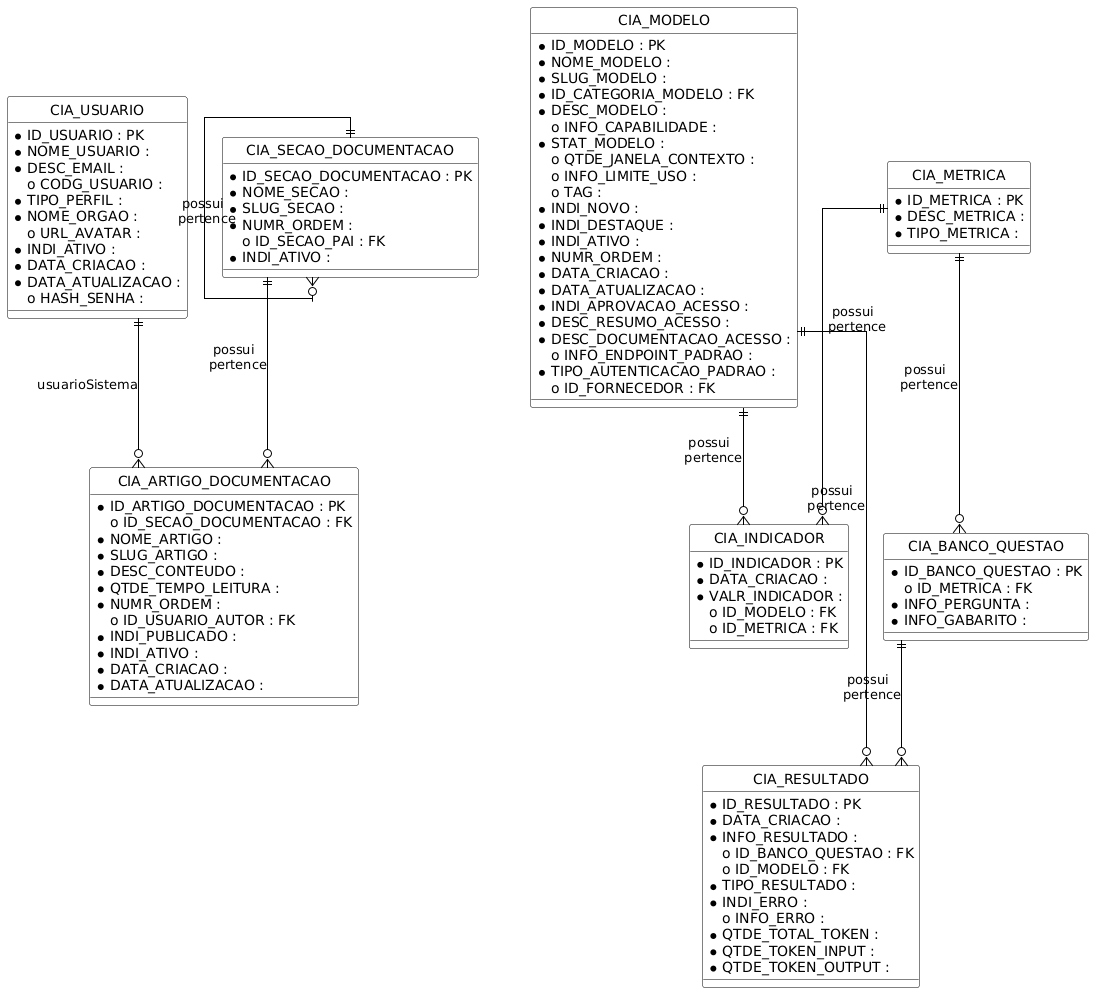

The diagram above was rendered by PlantUML. Its source (embedded in the PNG):
@startuml
' DER gerado a partir de docs/migrations_oracle
hide circle
skinparam linetype ortho
skinparam class {
  BackgroundColor White
  BorderColor Black
  ArrowColor Black
}

entity "CIA_USUARIO" as CIA_USUARIO {
  * ID_USUARIO : PK
  * NOME_USUARIO : 
  * DESC_EMAIL : 
  o CODG_USUARIO : 
  * TIPO_PERFIL : 
  * NOME_ORGAO : 
  o URL_AVATAR : 
  * INDI_ATIVO : 
  * DATA_CRIACAO : 
  * DATA_ATUALIZACAO : 
  o HASH_SENHA : 
}

entity "CIA_MODELO" as CIA_MODELO {
  * ID_MODELO : PK
  * NOME_MODELO : 
  * SLUG_MODELO : 
  * ID_CATEGORIA_MODELO : FK
  * DESC_MODELO : 
  o INFO_CAPABILIDADE : 
  * STAT_MODELO : 
  o QTDE_JANELA_CONTEXTO : 
  o INFO_LIMITE_USO : 
  o TAG : 
  * INDI_NOVO : 
  * INDI_DESTAQUE : 
  * INDI_ATIVO : 
  * NUMR_ORDEM : 
  * DATA_CRIACAO : 
  * DATA_ATUALIZACAO : 
  * INDI_APROVACAO_ACESSO : 
  * DESC_RESUMO_ACESSO : 
  * DESC_DOCUMENTACAO_ACESSO : 
  o INFO_ENDPOINT_PADRAO : 
  * TIPO_AUTENTICACAO_PADRAO : 
  o ID_FORNECEDOR : FK
}

entity "CIA_METRICA" as CIA_METRICA {
  * ID_METRICA : PK
  * DESC_METRICA : 
  * TIPO_METRICA : 
}

entity "CIA_BANCO_QUESTAO" as CIA_BANCO_QUESTAO {
  * ID_BANCO_QUESTAO : PK
  o ID_METRICA : FK
  * INFO_PERGUNTA : 
  * INFO_GABARITO : 
}

entity "CIA_RESULTADO" as CIA_RESULTADO {
  * ID_RESULTADO : PK
  * DATA_CRIACAO : 
  * INFO_RESULTADO : 
  o ID_BANCO_QUESTAO : FK
  o ID_MODELO : FK
  * TIPO_RESULTADO : 
  * INDI_ERRO : 
  o INFO_ERRO : 
  * QTDE_TOTAL_TOKEN : 
  * QTDE_TOKEN_INPUT : 
  * QTDE_TOKEN_OUTPUT : 
}

entity "CIA_INDICADOR" as CIA_INDICADOR {
  * ID_INDICADOR : PK
  * DATA_CRIACAO : 
  * VALR_INDICADOR : 
  o ID_MODELO : FK
  o ID_METRICA : FK
}

entity "CIA_ARTIGO_DOCUMENTACAO" as CIA_ARTIGO_DOCUMENTACAO {
  * ID_ARTIGO_DOCUMENTACAO : PK
  o ID_SECAO_DOCUMENTACAO : FK
  * NOME_ARTIGO : 
  * SLUG_ARTIGO : 
  * DESC_CONTEUDO : 
  * QTDE_TEMPO_LEITURA : 
  * NUMR_ORDEM : 
  o ID_USUARIO_AUTOR : FK
  * INDI_PUBLICADO : 
  * INDI_ATIVO : 
  * DATA_CRIACAO : 
  * DATA_ATUALIZACAO : 
}

entity "CIA_SECAO_DOCUMENTACAO" as CIA_SECAO_DOCUMENTACAO {
  * ID_SECAO_DOCUMENTACAO : PK
  * NOME_SECAO : 
  * SLUG_SECAO : 
  * NUMR_ORDEM : 
  o ID_SECAO_PAI : FK
  * INDI_ATIVO : 
}

CIA_USUARIO ||--o{ CIA_ARTIGO_DOCUMENTACAO : "usuarioSistema"
CIA_SECAO_DOCUMENTACAO ||--o{ CIA_ARTIGO_DOCUMENTACAO : "possui \n pertence"
CIA_SECAO_DOCUMENTACAO ||--o{ CIA_SECAO_DOCUMENTACAO : "possui \n pertence"
CIA_METRICA ||--o{ CIA_BANCO_QUESTAO : "possui \n pertence"
CIA_MODELO ||--o{ CIA_INDICADOR : "possui \n pertence"
CIA_METRICA ||--o{ CIA_INDICADOR : "possui \n pertence"
CIA_BANCO_QUESTAO ||--o{ CIA_RESULTADO : "possui \n pertence"
CIA_MODELO ||--o{ CIA_RESULTADO : "possui \n pertence"
@enduml